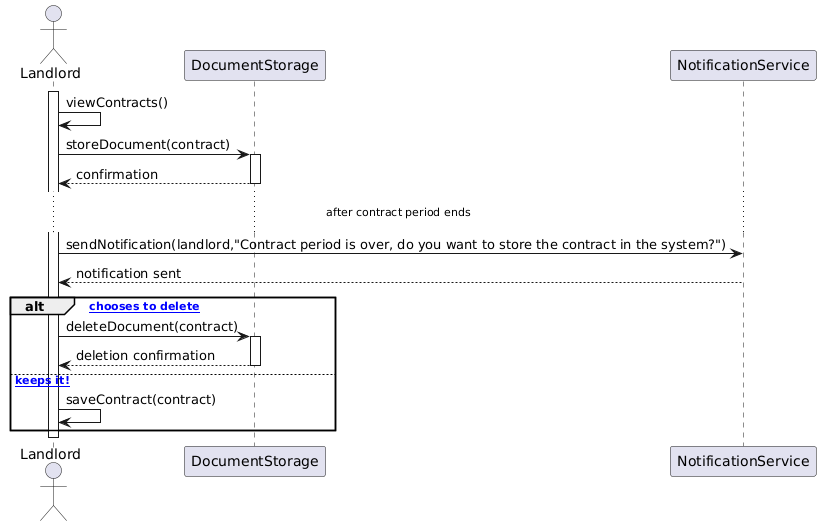

The diagram above was rendered by PlantUML. Its source (embedded in the PNG):
@startuml
actor Landlord
participant DocumentStorage
participant NotificationService

activate Landlord

Landlord -> Landlord: viewContracts()
Landlord -> DocumentStorage: storeDocument(contract)
activate DocumentStorage
DocumentStorage --> Landlord: confirmation
deactivate DocumentStorage

... after contract period ends ...

Landlord -> NotificationService: sendNotification(landlord,"Contract period is over, do you want to store the contract in the system?")
NotificationService --> Landlord: notification sent

alt [Landlord chooses to delete]
    Landlord -> DocumentStorage: deleteDocument(contract)
    activate DocumentStorage
    DocumentStorage --> Landlord: deletion confirmation
    deactivate DocumentStorage
else [Landlord keeps it!]
    Landlord -> Landlord: saveContract(contract)
end

deactivate Landlord
@enduml